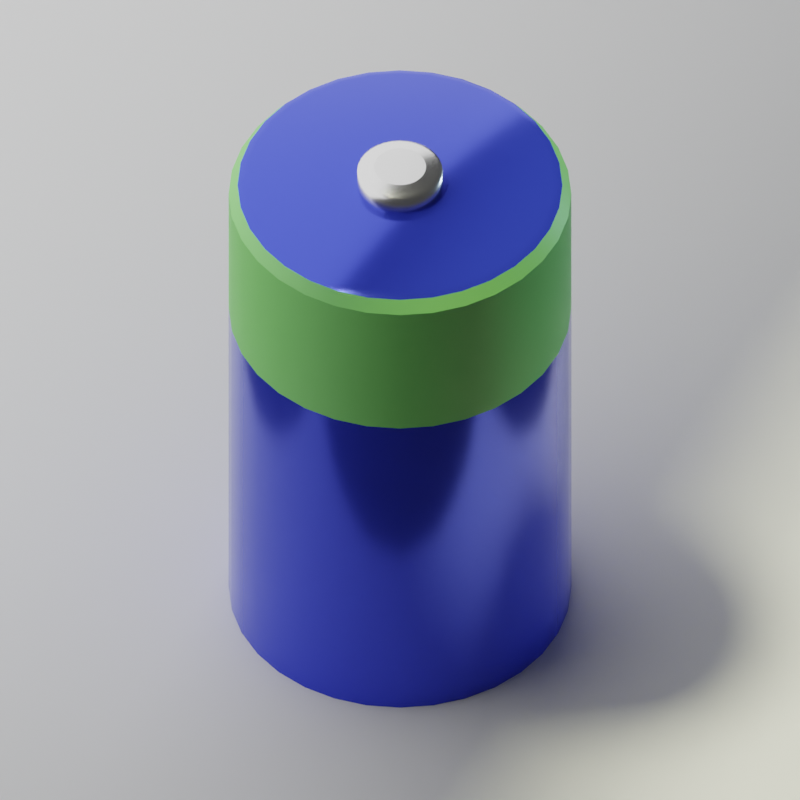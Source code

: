 # Source: empty-scene.blend  (saved by Blender 4.2.66; exported with 4.5.12 LTS)
import bpy
from mathutils import Matrix  # noqa: F401  (used for matrix-valued properties, if any)

bpy.ops.wm.read_factory_settings(use_empty=True)
scene = bpy.context.scene
scene.name = 'Scene'

# ---- collections
col_camera = bpy.data.collections.new('Camera'); scene.collection.children.link(col_camera)
col_grid = bpy.data.collections.new('Grid'); scene.collection.children.link(col_grid)
col_grid_even = bpy.data.collections.new('Grid-Even'); col_grid.children.link(col_grid_even)
col_grid_odd = bpy.data.collections.new('Grid-Odd'); col_grid.children.link(col_grid_odd)
col_material_samples = bpy.data.collections.new('Material Samples'); scene.collection.children.link(col_material_samples)
col_lighting = bpy.data.collections.new('Lighting'); scene.collection.children.link(col_lighting)
col_shadow_lamp = bpy.data.collections.new('Shadow Lamp'); scene.collection.children.link(col_shadow_lamp)
col_ground = bpy.data.collections.new('Ground'); scene.collection.children.link(col_ground)
col_model = bpy.data.collections.new('Model'); scene.collection.children.link(col_model)

# ---- materials (node trees are filled in below, after node groups)
mat_light_001 = bpy.data.materials.new('Light.001')
mat_light_001.alpha_threshold = 0.0
mat_light_001.roughness = 0.5
mat_light_001.line_color = (0.0, 0.0, 0.0, 1.0)
mat_light_000 = bpy.data.materials.new('Light.000')
mat_light_000.alpha_threshold = 0.0
mat_light_000.roughness = 0.5
mat_light_000.line_color = (0.0, 0.0, 0.0, 1.0)
mat_material_002 = bpy.data.materials.new('Material.002')
mat_material_001 = bpy.data.materials.new('Material.001')
mat_material_003 = bpy.data.materials.new('Material.003')

# ---- node groups
ng_smooth_by_angle = bpy.data.node_groups.new('Smooth by Angle', 'GeometryNodeTree')
_s = ng_smooth_by_angle.interface.new_socket(name='Mesh', in_out='OUTPUT', socket_type='NodeSocketGeometry')
_s = ng_smooth_by_angle.interface.new_socket(name='Mesh', in_out='INPUT', socket_type='NodeSocketGeometry')
_s = ng_smooth_by_angle.interface.new_socket(name='Angle', in_out='INPUT', socket_type='NodeSocketFloat')
_s.subtype = 'ANGLE'
_s.default_value = 0.5236
_s.min_value = 0.0
_s.max_value = 3.142
_s.description = 'Maximum face angle for smooth edges'
_s = ng_smooth_by_angle.interface.new_socket(name='Ignore Sharpness', in_out='INPUT', socket_type='NodeSocketBool')
_s.force_non_field = True
ng_smooth_by_angle.description = 'Set the sharpness of mesh edges based on the angle between the neighboring faces'
ng_smooth_by_angle.is_modifier = True
_N = ng_smooth_by_angle.nodes; _L = ng_smooth_by_angle.links
n0 = _N.new('GeometryNodeSetShadeSmooth'); n0.name = 'Set Shade Smooth'; n0.location = (120, -80)
n0.domain = 'EDGE'
n1 = _N.new('GeometryNodeSetShadeSmooth'); n1.name = 'Set Shade Smooth.001'; n1.location = (300, -80)
n2 = _N.new('NodeGroupOutput'); n2.name = 'Group Output'; n2.location = (480, -80)
n3 = _N.new('GeometryNodeInputMeshEdgeAngle'); n3.name = 'Edge Angle'; n3.location = (-440, -240)
n4 = _N.new('NodeGroupInput'); n4.name = 'Group Input'; n4.location = (-80, -80)
n5 = _N.new('GeometryNodeInputEdgeSmooth'); n5.name = 'Is Edge Smooth'; n5.location = (-260, -120)
n6 = _N.new('GeometryNodeInputShadeSmooth'); n6.name = 'Is Shade Smooth'; n6.location = (-440, -397)
n7 = _N.new('FunctionNodeCompare'); n7.name = 'Compare'; n7.location = (-260, -260)
n7.operation = 'LESS_EQUAL'
n7.inputs[6].default_value = (0.0, 0.0, 0.0, 0.0)
n7.inputs[7].default_value = (0.0, 0.0, 0.0, 0.0)
n8 = _N.new('FunctionNodeBooleanMath'); n8.name = 'Boolean Math.001'; n8.location = (-80, -260)
n9 = _N.new('NodeGroupInput'); n9.name = 'Group Input.001'; n9.location = (-440, -329)
n10 = _N.new('NodeGroupInput'); n10.name = 'Group Input.002'; n10.location = (-259, -189)
n11 = _N.new('FunctionNodeBooleanMath'); n11.name = 'Boolean Math'; n11.location = (-80, -149)
n11.operation = 'OR'
n12 = _N.new('FunctionNodeBooleanMath'); n12.name = 'Boolean Math.002'; n12.location = (-260, -380)
n12.operation = 'OR'
n13 = _N.new('NodeGroupInput'); n13.name = 'Group Input.003'; n13.location = (-440, -460)
_L.new(n3.outputs[0], n7.inputs[0])
_L.new(n1.outputs[0], n2.inputs[0])
_L.new(n9.outputs[1], n7.inputs[1])
_L.new(n7.outputs[0], n8.inputs[0])
_L.new(n4.outputs[0], n0.inputs[0])
_L.new(n0.outputs[0], n1.inputs[0])
_L.new(n8.outputs[0], n0.inputs[2])
_L.new(n10.outputs[2], n11.inputs[1])
_L.new(n5.outputs[0], n11.inputs[0])
_L.new(n11.outputs[0], n0.inputs[1])
_L.new(n13.outputs[2], n12.inputs[1])
_L.new(n6.outputs[0], n12.inputs[0])
_L.new(n12.outputs[0], n8.inputs[1])
n2.is_active_output = True

# ---- material node trees
mat_light_001.use_nodes = True; mat_light_001.node_tree.nodes.clear()
_N = mat_light_001.node_tree.nodes; _L = mat_light_001.node_tree.links
n0 = _N.new('ShaderNodeOutputMaterial'); n0.name = 'Material Output'; n0.location = (532, 294)
n0.width = 120
n1 = _N.new('ShaderNodeMixShader'); n1.name = 'Mix Shader'; n1.location = (322, 301)
n1.width = 150
n2 = _N.new('ShaderNodeLightPath'); n2.name = 'Light Path'; n2.location = (22, 407)
n2.width = 150
n3 = _N.new('ShaderNodeBsdfTransparent'); n3.name = 'Transparent BSDF'; n3.location = (64, 73)
n3.width = 150
n4 = _N.new('ShaderNodeEmission'); n4.name = 'Emission'; n4.location = (59, 177)
n4.width = 150
n4.inputs[0].default_value = (0.8, 0.8, 0.8, 1.0)
n4.inputs[1].default_value = 2.0
_L.new(n4.outputs[0], n1.inputs[1])
_L.new(n1.outputs[0], n0.inputs[0])
_L.new(n2.outputs[0], n1.inputs[0])
_L.new(n3.outputs[0], n1.inputs[2])
n0.is_active_output = True
mat_light_000.use_nodes = True; mat_light_000.node_tree.nodes.clear()
_N = mat_light_000.node_tree.nodes; _L = mat_light_000.node_tree.links
n0 = _N.new('ShaderNodeOutputMaterial'); n0.name = 'Material Output'; n0.location = (532, 294)
n0.width = 120
n1 = _N.new('ShaderNodeMixShader'); n1.name = 'Mix Shader'; n1.location = (322, 301)
n1.width = 150
n2 = _N.new('ShaderNodeLightPath'); n2.name = 'Light Path'; n2.location = (22, 407)
n2.width = 150
n3 = _N.new('ShaderNodeBsdfTransparent'); n3.name = 'Transparent BSDF'; n3.location = (64, 73)
n3.width = 150
n4 = _N.new('ShaderNodeEmission'); n4.name = 'Emission'; n4.location = (46, 182)
n4.width = 150
n4.inputs[0].default_value = (0.8, 0.8, 0.8, 1.0)
_L.new(n4.outputs[0], n1.inputs[1])
_L.new(n1.outputs[0], n0.inputs[0])
_L.new(n2.outputs[0], n1.inputs[0])
_L.new(n3.outputs[0], n1.inputs[2])
n0.is_active_output = True
mat_material_002.use_nodes = True; mat_material_002.node_tree.nodes.clear()
_N = mat_material_002.node_tree.nodes; _L = mat_material_002.node_tree.links
n0 = _N.new('ShaderNodeBsdfPrincipled'); n0.name = 'Principled BSDF'; n0.location = (10, 300)
n0.inputs[1].default_value = 0.9913
n0.inputs[2].default_value = 0.2478
n0.inputs[3].default_value = 1.8
n1 = _N.new('ShaderNodeOutputMaterial'); n1.name = 'Material Output'; n1.location = (300, 300)
_L.new(n0.outputs[0], n1.inputs[0])
n1.is_active_output = True
mat_material_001.use_nodes = True; mat_material_001.node_tree.nodes.clear()
_N = mat_material_001.node_tree.nodes; _L = mat_material_001.node_tree.links
n0 = _N.new('ShaderNodeBsdfPrincipled'); n0.name = 'Principled BSDF'; n0.location = (10, 300)
n0.inputs[0].default_value = (0.04132, 0.06812, 0.8006, 1.0)
n0.inputs[1].default_value = 0.5217
n0.inputs[2].default_value = 0.1565
n1 = _N.new('ShaderNodeOutputMaterial'); n1.name = 'Material Output'; n1.location = (300, 300)
_L.new(n0.outputs[0], n1.inputs[0])
n1.is_active_output = True
mat_material_003.use_nodes = True; mat_material_003.node_tree.nodes.clear()
_N = mat_material_003.node_tree.nodes; _L = mat_material_003.node_tree.links
n0 = _N.new('ShaderNodeBsdfPrincipled'); n0.name = 'Principled BSDF'; n0.location = (10, 300)
n0.inputs[0].default_value = (0.2546, 0.8001, 0.1898, 1.0)
n1 = _N.new('ShaderNodeOutputMaterial'); n1.name = 'Material Output'; n1.location = (300, 300)
_L.new(n0.outputs[0], n1.inputs[0])
n1.is_active_output = True

# ---- world
world_world = bpy.data.worlds.new('World'); scene.world = world_world
world_world.use_nodes = True; world_world.node_tree.nodes.clear()
_N = world_world.node_tree.nodes; _L = world_world.node_tree.links
n0 = _N.new('ShaderNodeOutputWorld'); n0.name = 'World Output'; n0.location = (300, 300)
n1 = _N.new('ShaderNodeBackground'); n1.name = 'Background'; n1.location = (10, 300)
n1.inputs[0].default_value = (0.05088, 0.05088, 0.05088, 1.0)
_L.new(n1.outputs[0], n0.inputs[0])
n0.is_active_output = True
world_world.color = (0.05088, 0.05088, 0.05088)
world_world.use_sun_shadow = False
world_world.sun_shadow_jitter_overblur = 0.0

# ---- cameras
cam_came_game_001 = bpy.data.cameras.new('CAME-GAME.001')
cam_came_game_001.type = 'ORTHO'
cam_came_game_001.passepartout_alpha = 1.0
cam_came_game_001.clip_start = 0.001
cam_came_game_001.clip_end = 1e+04
cam_came_game_001.lens = 35.0
cam_came_game_001.sensor_width = 32.0
cam_came_game_001.sensor_height = 18.0
cam_came_game_001.ortho_scale = 28.0
cam_came_game_001.show_passepartout = False
cam_came_game_001.show_name = True
cam_came_game_001.show_sensor = True
cam_came_game_001.dof.focus_distance = 2170.0

# ---- lights
light_sun_000 = bpy.data.lights.new('Sun.000', 'SUN')
light_sun_000.color = (0.9986, 1.0, 0.6984)
light_sun_000.transmission_factor = 0.0
light_sun_000.angle = 0.1993
light_sun_000.energy = 4.0
light_sun_000.shadow_buffer_clip_start = 0.5
light_sun_000.shadow_soft_size = 0.1
light_sun_000.shadow_cascade_max_distance = 1000.0
light_sun_000.cycles.use_multiple_importance_sampling = False
light_sun_002 = bpy.data.lights.new('Sun.002', 'SUN')
light_sun_002.color = (0.532, 0.7717, 1.0)
light_sun_002.transmission_factor = 0.0
light_sun_002.angle = 0.1993
light_sun_002.energy = 1.0
light_sun_002.shadow_buffer_clip_start = 0.5
light_sun_002.shadow_soft_size = 0.1
light_sun_002.shadow_cascade_max_distance = 1000.0
light_sun_002.cycles.use_multiple_importance_sampling = False
light_sun_001 = bpy.data.lights.new('Sun.001', 'SUN')
light_sun_001.transmission_factor = 0.0
light_sun_001.angle = 0.002
light_sun_001.energy = 5.0
light_sun_001.shadow_buffer_clip_start = 0.5
light_sun_001.shadow_soft_size = 0.001
light_sun_001.shadow_cascade_max_distance = 1000.0

# ---- meshes
me_grid_even = bpy.data.meshes.new('Grid-Even')
me_grid_even.from_pydata([(0.0, -2.608e-08, 0.0), (0.25, -1.49e-08, 0.0), (0.0, 0.3536, 0.0), (0.25, 0.3536, 0.0)], [(0, 1), (3, 2), (2, 0), (3, 1)], [])
_uv = me_grid_even.uv_layers.new(name='UVMap')
_uv.uv.foreach_set('vector', [])
me_grid_even.use_remesh_fix_poles = True
me_grid_even.use_remesh_preserve_attributes = False
me_grid_even.use_mirror_vertex_groups = False
me_grid_even.update()
me_grid_odd = bpy.data.meshes.new('Grid-Odd')
me_grid_odd.from_pydata([(-0.125, -0.1768, 0.0), (0.125, -0.1768, 0.0), (-0.125, 0.1768, 0.0), (0.125, 0.1768, 0.0)], [(0, 1), (3, 2), (2, 0), (3, 1)], [])
_uv = me_grid_odd.uv_layers.new(name='UVMap')
_uv.uv.foreach_set('vector', [])
me_grid_odd.use_remesh_fix_poles = True
me_grid_odd.use_remesh_preserve_attributes = False
me_grid_odd.use_mirror_vertex_groups = False
me_grid_odd.update()
me_plane_006 = bpy.data.meshes.new('Plane.006')
me_plane_006.from_pydata([(1.0, -1.0, 0.0), (-1.0, -1.0, 0.0), (1.0, 1.0, 0.0), (-1.0, 1.0, 0.0)], [], [(1, 0, 2, 3)])
me_plane_006.materials.append(mat_light_001)
me_plane_006.use_remesh_preserve_volume = False
me_plane_006.use_remesh_preserve_attributes = False
me_plane_006.use_mirror_vertex_groups = False
me_plane_006.update()
me_plane_001 = bpy.data.meshes.new('Plane.001')
me_plane_001.from_pydata([(1.0, -1.0, 0.0), (-1.0, -1.0, 0.0), (1.0, 1.0, 0.0), (-1.0, 1.0, 0.0)], [], [(1, 0, 2, 3)])
me_plane_001.materials.append(mat_light_000)
me_plane_001.use_remesh_preserve_volume = False
me_plane_001.use_remesh_preserve_attributes = False
me_plane_001.use_mirror_vertex_groups = False
me_plane_001.update()
me_plane = bpy.data.meshes.new('Plane')
me_plane.from_pydata([(-1.0, -1.414, 0.0), (1.0, -1.414, 0.0), (-1.0, 1.414, 0.0), (1.0, 1.414, 0.0)], [], [(3, 2, 0, 1)])
_uv = me_plane.uv_layers.new(name='UVMap')
_uv.uv.foreach_set('vector', [1.0, 1.0, 0.0, 1.0, 0.0, 0.0, 1.0, 0.0])
me_plane.use_remesh_fix_poles = True
me_plane.use_remesh_preserve_attributes = False
me_plane.use_mirror_vertex_groups = False
me_plane.update()
me_cylinder_001 = bpy.data.meshes.new('Cylinder.001')
me_cylinder_001.from_pydata([(0.0, 1.0, -1.0), (0.1951, 0.9808, -1.0), (0.3827, 0.9239, -1.0), (0.5556, 0.8315, -1.0), (0.7071, 0.7071, -1.0), (0.8315, 0.5556, -1.0), (0.9239, 0.3827, -1.0), (0.9808, 0.1951, -1.0), (1.0, 0.0, -1.0), (0.9808, -0.1951, -1.0), (0.9239, -0.3827, -1.0), (0.8315, -0.5556, -1.0), (0.7071, -0.7071, -1.0), (0.5556, -0.8315, -1.0), (0.3827, -0.9239, -1.0), (0.1951, -0.9808, -1.0), (0.0, -1.0, -1.0), (-0.1951, -0.9808, -1.0), (-0.3827, -0.9239, -1.0), (-0.5556, -0.8315, -1.0), (-0.7071, -0.7071, -1.0), (-0.8315, -0.5556, -1.0), (-0.9239, -0.3827, -1.0), (-0.9808, -0.1951, -1.0), (-1.0, 0.0, -1.0), (-0.9808, 0.1951, -1.0), (-0.9239, 0.3827, -1.0), (-0.8315, 0.5556, -1.0), (-0.7071, 0.7071, -1.0), (-0.5556, 0.8315, -1.0), (-0.3827, 0.9239, -1.0), (-0.1951, 0.9808, -1.0), (0.0, 1.0, 0.8949), (0.1951, 0.9808, 0.8949), (0.3827, 0.9239, 0.8949), (0.5556, 0.8315, 0.8949), (0.7071, 0.7071, 0.8949), (0.8315, 0.5556, 0.8949), (0.9239, 0.3827, 0.8949), (0.9808, 0.1951, 0.8949), (1.0, 0.0, 0.8949), (0.9808, -0.1951, 0.8949), (0.9239, -0.3827, 0.8949), (0.8315, -0.5556, 0.8949), (0.7071, -0.7071, 0.8949), (0.5556, -0.8315, 0.8949), (0.3827, -0.9239, 0.8949), (0.1951, -0.9808, 0.8949), (0.0, -1.0, 0.8949), (-0.1951, -0.9808, 0.8949), (-0.3827, -0.9239, 0.8949), (-0.5556, -0.8315, 0.8949), (-0.7071, -0.7071, 0.8949), (-0.8315, -0.5556, 0.8949), (-0.9239, -0.3827, 0.8949), (-0.9808, -0.1951, 0.8949), (-1.0, 0.0, 0.8949), (-0.9808, 0.1951, 0.8949), (-0.9239, 0.3827, 0.8949), (-0.8315, 0.5556, 0.8949), (-0.7071, 0.7071, 0.8949), (-0.5556, 0.8315, 0.8949), (-0.3827, 0.9239, 0.8949), (-0.1951, 0.9808, 0.8949), (-0.002495, 0.9374, 1.014), (0.1813, 0.9192, 1.014), (0.3579, 0.8656, 1.014), (0.5208, 0.7786, 1.014), (0.6635, 0.6615, 1.014), (0.7807, 0.5188, 1.014), (0.8678, 0.3559, 1.014), (0.9215, 0.1792, 1.013), (0.9397, -0.004537, 1.013), (0.9217, -0.1884, 1.013), (0.8681, -0.3651, 1.013), (0.7812, -0.5281, 1.013), (0.664, -0.671, 1.012), (0.5213, -0.7883, 1.012), (0.3583, -0.8755, 1.012), (0.1815, -0.9292, 1.012), (-0.002454, -0.9474, 1.012), (-0.1864, -0.9293, 1.012), (-0.3633, -0.8757, 1.012), (-0.5263, -0.7885, 1.012), (-0.6692, -0.6712, 1.012), (-0.7865, -0.5283, 1.012), (-0.8735, -0.3653, 1.012), (-0.9271, -0.1884, 1.012), (-0.9451, -0.004495, 1.012), (-0.9269, 0.1794, 1.012), (-0.8732, 0.3562, 1.013), (-0.786, 0.519, 1.013), (-0.6688, 0.6618, 1.013), (-0.5259, 0.7788, 1.013), (-0.363, 0.8658, 1.013), (-0.1863, 0.9193, 1.014), (2.836e-07, 0.6079, 1.382), (-0.001376, 0.8689, 1.14), (0.1186, 0.5962, 1.382), (0.1686, 0.8522, 1.14), (0.2326, 0.5617, 1.382), (0.3321, 0.8026, 1.14), (0.3377, 0.5055, 1.382), (0.4828, 0.7221, 1.14), (0.4299, 0.4299, 1.382), (0.6148, 0.6137, 1.14), (0.5055, 0.3377, 1.382), (0.7232, 0.4816, 1.14), (0.5617, 0.2326, 1.382), (0.8036, 0.3309, 1.14), (0.5962, 0.1186, 1.382), (0.8532, 0.1675, 1.14), (0.6079, 2.425e-08, 1.382), (0.8698, -0.002492, 1.141), (0.5962, -0.1186, 1.382), (0.853, -0.1724, 1.141), (0.5617, -0.2326, 1.382), (0.8034, -0.3358, 1.141), (0.5055, -0.3377, 1.382), (0.7228, -0.4863, 1.141), (0.4299, -0.4299, 1.382), (0.6144, -0.6182, 1.141), (0.3377, -0.5055, 1.382), (0.4824, -0.7264, 1.141), (0.2326, -0.5617, 1.382), (0.3318, -0.8068, 1.141), (0.1186, -0.5962, 1.382), (0.1685, -0.8563, 1.142), (-2.798e-08, -0.6079, 1.382), (-0.001331, -0.873, 1.142), (-0.1186, -0.5962, 1.382), (-0.1712, -0.8562, 1.142), (-0.2326, -0.5617, 1.382), (-0.3344, -0.8066, 1.142), (-0.3377, -0.5055, 1.382), (-0.4849, -0.7262, 1.142), (-0.4299, -0.4299, 1.382), (-0.6169, -0.618, 1.142), (-0.5055, -0.3377, 1.382), (-0.7252, -0.4861, 1.142), (-0.5617, -0.2326, 1.382), (-0.8057, -0.3356, 1.142), (-0.5962, -0.1186, 1.382), (-0.8553, -0.1723, 1.141), (-0.6079, 2.425e-08, 1.382), (-0.8721, -0.002448, 1.141), (-0.5962, 0.1186, 1.382), (-0.8554, 0.1674, 1.141), (-0.5617, 0.2326, 1.382), (-0.806, 0.3308, 1.141), (-0.5055, 0.3377, 1.382), (-0.7256, 0.4814, 1.141), (-0.4299, 0.4299, 1.382), (-0.6173, 0.6135, 1.141), (-0.3377, 0.5055, 1.382), (-0.4854, 0.7219, 1.141), (-0.2326, 0.5617, 1.382), (-0.3348, 0.8024, 1.14), (-0.1186, 0.5962, 1.382), (-0.1714, 0.8521, 1.14)], [], [(31, 63, 32, 0), (2, 34, 35, 3), (3, 35, 36, 4), (4, 36, 37, 5), (5, 37, 38, 6), (6, 38, 39, 7), (7, 39, 40, 8), (8, 40, 41, 9), (9, 41, 42, 10), (10, 42, 43, 11), (11, 43, 44, 12), (12, 44, 45, 13), (13, 45, 46, 14), (14, 46, 47, 15), (15, 47, 48, 16), (16, 48, 49, 17), (17, 49, 50, 18), (18, 50, 51, 19), (19, 51, 52, 20), (20, 52, 53, 21), (21, 53, 54, 22), (22, 54, 55, 23), (23, 55, 56, 24), (24, 56, 57, 25), (25, 57, 58, 26), (26, 58, 59, 27), (27, 59, 60, 28), (28, 60, 61, 29), (29, 61, 62, 30), (30, 62, 63, 31), (0, 32, 33, 1), (1, 33, 34, 2), (0, 1, 2, 3, 4, 5, 6, 7, 8, 9, 10, 11, 12, 13, 14, 15, 16, 17, 18, 19, 20, 21, 22, 23, 24, 25, 26, 27, 28, 29, 30, 31), (99, 101, 66, 65), (35, 34, 66, 67), (36, 35, 67, 68), (37, 36, 68, 69), (38, 37, 69, 70), (39, 38, 70, 71), (40, 39, 71, 72), (41, 40, 72, 73), (42, 41, 73, 74), (43, 42, 74, 75), (44, 43, 75, 76), (45, 44, 76, 77), (46, 45, 77, 78), (47, 46, 78, 79), (48, 47, 79, 80), (49, 48, 80, 81), (50, 49, 81, 82), (51, 50, 82, 83), (52, 51, 83, 84), (53, 52, 84, 85), (54, 53, 85, 86), (55, 54, 86, 87), (56, 55, 87, 88), (57, 56, 88, 89), (58, 57, 89, 90), (59, 58, 90, 91), (60, 59, 91, 92), (61, 60, 92, 93), (62, 61, 93, 94), (63, 62, 94, 95), (33, 32, 64, 65), (34, 33, 65, 66), (98, 96, 158, 156, 154, 152, 150, 148, 146, 144, 142, 140, 138, 136, 134, 132, 130, 128, 126, 124, 122, 120, 118, 116, 114, 112, 110, 108, 106, 104, 102, 100), (101, 103, 67, 66), (103, 105, 68, 67), (105, 107, 69, 68), (107, 109, 70, 69), (109, 111, 71, 70), (111, 113, 72, 71), (113, 115, 73, 72), (115, 117, 74, 73), (117, 119, 75, 74), (119, 121, 76, 75), (121, 123, 77, 76), (123, 125, 78, 77), (125, 127, 79, 78), (127, 129, 80, 79), (129, 131, 81, 80), (131, 133, 82, 81), (133, 135, 83, 82), (135, 137, 84, 83), (137, 139, 85, 84), (139, 141, 86, 85), (141, 143, 87, 86), (143, 145, 88, 87), (145, 147, 89, 88), (147, 149, 90, 89), (149, 151, 91, 90), (151, 153, 92, 91), (153, 155, 93, 92), (155, 157, 94, 93), (157, 159, 95, 94), (97, 99, 65, 64), (32, 63, 95, 64), (96, 98, 99, 97), (98, 100, 101, 99), (100, 102, 103, 101), (102, 104, 105, 103), (104, 106, 107, 105), (106, 108, 109, 107), (108, 110, 111, 109), (110, 112, 113, 111), (112, 114, 115, 113), (114, 116, 117, 115), (116, 118, 119, 117), (118, 120, 121, 119), (120, 122, 123, 121), (122, 124, 125, 123), (124, 126, 127, 125), (126, 128, 129, 127), (128, 130, 131, 129), (130, 132, 133, 131), (132, 134, 135, 133), (134, 136, 137, 135), (136, 138, 139, 137), (138, 140, 141, 139), (140, 142, 143, 141), (142, 144, 145, 143), (144, 146, 147, 145), (146, 148, 149, 147), (148, 150, 151, 149), (150, 152, 153, 151), (152, 154, 155, 153), (154, 156, 157, 155), (156, 158, 159, 157), (158, 96, 97, 159), (159, 97, 64, 95)])
me_cylinder_001.polygons.foreach_set('use_smooth', [True] * 130)
_uv = me_cylinder_001.uv_layers.new(name='UVMap')
_uv.uv.foreach_set('vector', [0.03125, 0.5, 0.03125, 0.9737, 0.0, 0.9737, 0.0, 0.5, 0.9375, 0.5, 0.9375, 0.9737, 0.9062, 0.9737, 0.9062, 0.5, 0.9062, 0.5, 0.9062, 0.9737, 0.875, 0.9737, 0.875, 0.5, 0.875, 0.5, 0.875, 0.9737, 0.8438, 0.9737, 0.8438, 0.5, 0.8438, 0.5, 0.8438, 0.9737, 0.8125, 0.9737, 0.8125, 0.5, 0.8125, 0.5, 0.8125, 0.9737, 0.7812, 0.9737, 0.7812, 0.5, 0.7812, 0.5, 0.7812, 0.9737, 0.75, 0.9737, 0.75, 0.5, 0.75, 0.5, 0.75, 0.9737, 0.7188, 0.9737, 0.7188, 0.5, 0.7188, 0.5, 0.7188, 0.9737, 0.6875, 0.9737, 0.6875, 0.5, 0.6875, 0.5, 0.6875, 0.9737, 0.6562, 0.9737, 0.6562, 0.5, 0.6562, 0.5, 0.6562, 0.9737, 0.625, 0.9737, 0.625, 0.5, 0.625, 0.5, 0.625, 0.9737, 0.5938, 0.9737, 0.5938, 0.5, 0.5938, 0.5, 0.5938, 0.9737, 0.5625, 0.9737, 0.5625, 0.5, 0.5625, 0.5, 0.5625, 0.9737, 0.5312, 0.9737, 0.5312, 0.5, 0.5312, 0.5, 0.5312, 0.9737, 0.5, 0.9737, 0.5, 0.5, 0.5, 0.5, 0.5, 0.9737, 0.4688, 0.9737, 0.4688, 0.5, 0.4688, 0.5, 0.4688, 0.9737, 0.4375, 0.9737, 0.4375, 0.5, 0.4375, 0.5, 0.4375, 0.9737, 0.4062, 0.9737, 0.4062, 0.5, 0.4062, 0.5, 0.4062, 0.9737, 0.375, 0.9737, 0.375, 0.5, 0.375, 0.5, 0.375, 0.9737, 0.3438, 0.9737, 0.3438, 0.5, 0.3438, 0.5, 0.3438, 0.9737, 0.3125, 0.9737, 0.3125, 0.5, 0.3125, 0.5, 0.3125, 0.9737, 0.2812, 0.9737, 0.2812, 0.5, 0.2812, 0.5, 0.2812, 0.9737, 0.25, 0.9737, 0.25, 0.5, 0.25, 0.5, 0.25, 0.9737, 0.2188, 0.9737, 0.2188, 0.5, 0.2188, 0.5, 0.2188, 0.9737, 0.1875, 0.9737, 0.1875, 0.5, 0.1875, 0.5, 0.1875, 0.9737, 0.1562, 0.9737, 0.1562, 0.5, 0.1562, 0.5, 0.1562, 0.9737, 0.125, 0.9737, 0.125, 0.5, 0.125, 0.5, 0.125, 0.9737, 0.09375, 0.9737, 0.09375, 0.5, 0.09375, 0.5, 0.09375, 0.9737, 0.0625, 0.9737, 0.0625, 0.5, 0.0625, 0.5, 0.0625, 0.9737, 0.03125, 0.9737, 0.03125, 0.5, 1.0, 0.5, 1.0, 0.9737, 0.9688, 0.9737, 0.9688, 0.5, 0.9688, 0.5, 0.9688, 0.9737, 0.9375, 0.9737, 0.9375, 0.5, 0.75, 0.49, 0.7968, 0.4854, 0.8418, 0.4717, 0.8833, 0.4496, 0.9197, 0.4197, 0.9496, 0.3833, 0.9717, 0.3418, 0.9854, 0.2968, 0.99, 0.25, 0.9854, 0.2032, 0.9717, 0.1582, 0.9496, 0.1167, 0.9197, 0.08029, 0.8833, 0.05045, 0.8418, 0.02827, 0.7968, 0.01461, 0.75, 0.01, 0.7032, 0.01461, 0.6582, 0.02827, 0.6167, 0.05045, 0.5803, 0.08029, 0.5504, 0.1167, 0.5283, 0.1582, 0.5146, 0.2032, 0.51, 0.25, 0.5146, 0.2968, 0.5283, 0.3418, 0.5504, 0.3833, 0.5803, 0.4197, 0.6167, 0.4496, 0.6582, 0.4717, 0.7032, 0.4854, 0.2908, 0.4551, 0.33, 0.4432, 0.3365, 0.4588, 0.2941, 0.4717, 0.3833, 0.4496, 0.3418, 0.4717, 0.3365, 0.4588, 0.3756, 0.438, 0.4197, 0.4197, 0.3833, 0.4496, 0.3756, 0.438, 0.4098, 0.4098, 0.4496, 0.3833, 0.4197, 0.4197, 0.4098, 0.4098, 0.438, 0.3756, 0.4717, 0.3418, 0.4496, 0.3833, 0.438, 0.3756, 0.4589, 0.3365, 0.4854, 0.2968, 0.4717, 0.3418, 0.4589, 0.3365, 0.4718, 0.2941, 0.49, 0.25, 0.4854, 0.2968, 0.4718, 0.2941, 0.4761, 0.25, 0.4854, 0.2032, 0.49, 0.25, 0.4761, 0.25, 0.4718, 0.2059, 0.4717, 0.1582, 0.4854, 0.2032, 0.4718, 0.2059, 0.4589, 0.1635, 0.4496, 0.1167, 0.4717, 0.1582, 0.4589, 0.1635, 0.4381, 0.1243, 0.4197, 0.08029, 0.4496, 0.1167, 0.4381, 0.1243, 0.41, 0.09004, 0.3833, 0.05045, 0.4197, 0.08029, 0.41, 0.09004, 0.3757, 0.06189, 0.3418, 0.02827, 0.3833, 0.05045, 0.3757, 0.06189, 0.3366, 0.04096, 0.2968, 0.01461, 0.3418, 0.02827, 0.3366, 0.04096, 0.2941, 0.02807, 0.25, 0.01, 0.2968, 0.01461, 0.2941, 0.02807, 0.25, 0.0237, 0.2032, 0.01461, 0.25, 0.01, 0.25, 0.0237, 0.2058, 0.02804, 0.1582, 0.02827, 0.2032, 0.01461, 0.2058, 0.02804, 0.1634, 0.04092, 0.1167, 0.05045, 0.1582, 0.02827, 0.1634, 0.04092, 0.1243, 0.06183, 0.08029, 0.08029, 0.1167, 0.05045, 0.1243, 0.06183, 0.08998, 0.08998, 0.05045, 0.1167, 0.08029, 0.08029, 0.08998, 0.08998, 0.06184, 0.1243, 0.02827, 0.1582, 0.05045, 0.1167, 0.06184, 0.1243, 0.04094, 0.1634, 0.01461, 0.2032, 0.02827, 0.1582, 0.04094, 0.1634, 0.02808, 0.2059, 0.01, 0.25, 0.01461, 0.2032, 0.02808, 0.2059, 0.02376, 0.25, 0.01461, 0.2968, 0.01, 0.25, 0.02376, 0.25, 0.02813, 0.2941, 0.02827, 0.3418, 0.01461, 0.2968, 0.02813, 0.2941, 0.04102, 0.3366, 0.05045, 0.3833, 0.02827, 0.3418, 0.04102, 0.3366, 0.06195, 0.3757, 0.08029, 0.4197, 0.05045, 0.3833, 0.06195, 0.3757, 0.09009, 0.4099, 0.1167, 0.4496, 0.08029, 0.4197, 0.09009, 0.4099, 0.1244, 0.438, 0.1582, 0.4717, 0.1167, 0.4496, 0.1244, 0.438, 0.1635, 0.4589, 0.2032, 0.4854, 0.1582, 0.4717, 0.1635, 0.4589, 0.2059, 0.4717, 0.2968, 0.4854, 0.25, 0.49, 0.25, 0.4761, 0.2941, 0.4717, 0.3418, 0.4717, 0.2968, 0.4854, 0.2941, 0.4717, 0.3365, 0.4588, 0.2784, 0.3929, 0.25, 0.3957, 0.2216, 0.3929, 0.1943, 0.3846, 0.1691, 0.3711, 0.147, 0.353, 0.1289, 0.3309, 0.1154, 0.3057, 0.1071, 0.2784, 0.1043, 0.25, 0.1071, 0.2216, 0.1154, 0.1943, 0.1289, 0.1691, 0.147, 0.147, 0.1691, 0.1289, 0.1943, 0.1154, 0.2216, 0.1071, 0.25, 0.1043, 0.2784, 0.1071, 0.3057, 0.1154, 0.3309, 0.1289, 0.353, 0.147, 0.3711, 0.1691, 0.3846, 0.1943, 0.3929, 0.2216, 0.3957, 0.25, 0.3929, 0.2784, 0.3846, 0.3057, 0.3711, 0.3309, 0.353, 0.353, 0.3309, 0.3711, 0.3057, 0.3846, 0.33, 0.4432, 0.3662, 0.4239, 0.3756, 0.438, 0.3365, 0.4588, 0.3662, 0.4239, 0.3979, 0.3979, 0.4098, 0.4098, 0.3756, 0.438, 0.3979, 0.3979, 0.4239, 0.3662, 0.438, 0.3756, 0.4098, 0.4098, 0.4239, 0.3662, 0.4432, 0.33, 0.4589, 0.3365, 0.438, 0.3756, 0.4432, 0.33, 0.4551, 0.2908, 0.4718, 0.2941, 0.4589, 0.3365, 0.4551, 0.2908, 0.4591, 0.25, 0.4761, 0.25, 0.4718, 0.2941, 0.4591, 0.25, 0.455, 0.2092, 0.4718, 0.2059, 0.4761, 0.25, 0.455, 0.2092, 0.4431, 0.17, 0.4589, 0.1635, 0.4718, 0.2059, 0.4431, 0.17, 0.4238, 0.1339, 0.4381, 0.1243, 0.4589, 0.1635, 0.4238, 0.1339, 0.3978, 0.1022, 0.41, 0.09004, 0.4381, 0.1243, 0.3978, 0.1022, 0.3661, 0.07624, 0.3757, 0.06189, 0.41, 0.09004, 0.3661, 0.07624, 0.33, 0.05695, 0.3366, 0.04096, 0.3757, 0.06189, 0.33, 0.05695, 0.2908, 0.04507, 0.2941, 0.02807, 0.3366, 0.04096, 0.2908, 0.04507, 0.25, 0.04107, 0.25, 0.0237, 0.2941, 0.02807, 0.25, 0.04107, 0.2092, 0.04509, 0.2058, 0.02804, 0.25, 0.0237, 0.2092, 0.04509, 0.1701, 0.05699, 0.1634, 0.04092, 0.2058, 0.02804, 0.1701, 0.05699, 0.1339, 0.07629, 0.1243, 0.06183, 0.1634, 0.04092, 0.1339, 0.07629, 0.1023, 0.1023, 0.08998, 0.08998, 0.1243, 0.06183, 0.1023, 0.1023, 0.07628, 0.1339, 0.06184, 0.1243, 0.08998, 0.08998, 0.07628, 0.1339, 0.05696, 0.17, 0.04094, 0.1634, 0.06184, 0.1243, 0.05696, 0.17, 0.04506, 0.2092, 0.02808, 0.2059, 0.04094, 0.1634, 0.04506, 0.2092, 0.04103, 0.25, 0.02376, 0.25, 0.02808, 0.2059, 0.04103, 0.25, 0.04502, 0.2908, 0.02813, 0.2941, 0.02376, 0.25, 0.04502, 0.2908, 0.05689, 0.33, 0.04102, 0.3366, 0.02813, 0.2941, 0.05689, 0.33, 0.07619, 0.3661, 0.06195, 0.3757, 0.04102, 0.3366, 0.07619, 0.3661, 0.1022, 0.3978, 0.09009, 0.4099, 0.06195, 0.3757, 0.1022, 0.3978, 0.1338, 0.4238, 0.1244, 0.438, 0.09009, 0.4099, 0.1338, 0.4238, 0.17, 0.4432, 0.1635, 0.4589, 0.1244, 0.438, 0.17, 0.4432, 0.2092, 0.4551, 0.2059, 0.4717, 0.1635, 0.4589, 0.25, 0.4591, 0.2908, 0.4551, 0.2941, 0.4717, 0.25, 0.4761, 0.25, 0.49, 0.2032, 0.4854, 0.2059, 0.4717, 0.25, 0.4761, 0.25, 0.3957, 0.2784, 0.3929, 0.2908, 0.4551, 0.25, 0.4591, 0.2784, 0.3929, 0.3057, 0.3846, 0.33, 0.4432, 0.2908, 0.4551, 0.3057, 0.3846, 0.3309, 0.3711, 0.3662, 0.4239, 0.33, 0.4432, 0.3309, 0.3711, 0.353, 0.353, 0.3979, 0.3979, 0.3662, 0.4239, 0.353, 0.353, 0.3711, 0.3309, 0.4239, 0.3662, 0.3979, 0.3979, 0.3711, 0.3309, 0.3846, 0.3057, 0.4432, 0.33, 0.4239, 0.3662, 0.3846, 0.3057, 0.3929, 0.2784, 0.4551, 0.2908, 0.4432, 0.33, 0.3929, 0.2784, 0.3957, 0.25, 0.4591, 0.25, 0.4551, 0.2908, 0.3957, 0.25, 0.3929, 0.2216, 0.455, 0.2092, 0.4591, 0.25, 0.3929, 0.2216, 0.3846, 0.1943, 0.4431, 0.17, 0.455, 0.2092, 0.3846, 0.1943, 0.3711, 0.1691, 0.4238, 0.1339, 0.4431, 0.17, 0.3711, 0.1691, 0.353, 0.147, 0.3978, 0.1022, 0.4238, 0.1339, 0.353, 0.147, 0.3309, 0.1289, 0.3661, 0.07624, 0.3978, 0.1022, 0.3309, 0.1289, 0.3057, 0.1154, 0.33, 0.05695, 0.3661, 0.07624, 0.3057, 0.1154, 0.2784, 0.1071, 0.2908, 0.04507, 0.33, 0.05695, 0.2784, 0.1071, 0.25, 0.1043, 0.25, 0.04107, 0.2908, 0.04507, 0.25, 0.1043, 0.2216, 0.1071, 0.2092, 0.04509, 0.25, 0.04107, 0.2216, 0.1071, 0.1943, 0.1154, 0.1701, 0.05699, 0.2092, 0.04509, 0.1943, 0.1154, 0.1691, 0.1289, 0.1339, 0.07629, 0.1701, 0.05699, 0.1691, 0.1289, 0.147, 0.147, 0.1023, 0.1023, 0.1339, 0.07629, 0.147, 0.147, 0.1289, 0.1691, 0.07628, 0.1339, 0.1023, 0.1023, 0.1289, 0.1691, 0.1154, 0.1943, 0.05696, 0.17, 0.07628, 0.1339, 0.1154, 0.1943, 0.1071, 0.2216, 0.04506, 0.2092, 0.05696, 0.17, 0.1071, 0.2216, 0.1043, 0.25, 0.04103, 0.25, 0.04506, 0.2092, 0.1043, 0.25, 0.1071, 0.2784, 0.04502, 0.2908, 0.04103, 0.25, 0.1071, 0.2784, 0.1154, 0.3057, 0.05689, 0.33, 0.04502, 0.2908, 0.1154, 0.3057, 0.1289, 0.3309, 0.07619, 0.3661, 0.05689, 0.33, 0.1289, 0.3309, 0.147, 0.353, 0.1022, 0.3978, 0.07619, 0.3661, 0.147, 0.353, 0.1691, 0.3711, 0.1338, 0.4238, 0.1022, 0.3978, 0.1691, 0.3711, 0.1943, 0.3846, 0.17, 0.4432, 0.1338, 0.4238, 0.1943, 0.3846, 0.2216, 0.3929, 0.2092, 0.4551, 0.17, 0.4432, 0.2216, 0.3929, 0.25, 0.3957, 0.25, 0.4591, 0.2092, 0.4551, 0.2092, 0.4551, 0.25, 0.4591, 0.25, 0.4761, 0.2059, 0.4717])
me_cylinder_001.materials.append(mat_material_002)
me_cylinder_001.update()
me_cylinder = bpy.data.meshes.new('Cylinder')
me_cylinder.from_pydata([(0.0, 1.0, -1.0), (0.0, 0.8952, 1.001), (0.1951, 0.9808, -1.0), (0.1746, 0.878, 1.001), (0.3827, 0.9239, -1.0), (0.3426, 0.827, 1.001), (0.5556, 0.8315, -1.0), (0.4973, 0.7443, 1.001), (0.7071, 0.7071, -1.0), (0.633, 0.633, 1.001), (0.8315, 0.5556, -1.0), (0.7443, 0.4973, 1.001), (0.9239, 0.3827, -1.0), (0.827, 0.3426, 1.001), (0.9808, 0.1951, -1.0), (0.878, 0.1746, 1.001), (1.0, 0.0, -1.0), (0.8952, 0.0, 1.001), (0.9808, -0.1951, -1.0), (0.878, -0.1746, 1.001), (0.9239, -0.3827, -1.0), (0.827, -0.3426, 1.001), (0.8315, -0.5556, -1.0), (0.7443, -0.4973, 1.001), (0.7071, -0.7071, -1.0), (0.633, -0.633, 1.001), (0.5556, -0.8315, -1.0), (0.4973, -0.7443, 1.001), (0.3827, -0.9239, -1.0), (0.3426, -0.827, 1.001), (0.1951, -0.9808, -1.0), (0.1746, -0.878, 1.001), (0.0, -1.0, -1.0), (0.0, -0.8952, 1.001), (-0.1951, -0.9808, -1.0), (-0.1746, -0.878, 1.001), (-0.3827, -0.9239, -1.0), (-0.3426, -0.827, 1.001), (-0.5556, -0.8315, -1.0), (-0.4973, -0.7443, 1.001), (-0.7071, -0.7071, -1.0), (-0.633, -0.633, 1.001), (-0.8315, -0.5556, -1.0), (-0.7443, -0.4973, 1.001), (-0.9239, -0.3827, -1.0), (-0.827, -0.3426, 1.001), (-0.9808, -0.1951, -1.0), (-0.878, -0.1746, 1.001), (-1.0, 0.0, -1.0), (-0.8952, 0.0, 1.001), (-0.9808, 0.1951, -1.0), (-0.878, 0.1746, 1.001), (-0.9239, 0.3827, -1.0), (-0.827, 0.3426, 1.001), (-0.8315, 0.5556, -1.0), (-0.7443, 0.4973, 1.001), (-0.7071, 0.7071, -1.0), (-0.633, 0.633, 1.001), (-0.5556, 0.8315, -1.0), (-0.4973, 0.7443, 1.001), (-0.3827, 0.9239, -1.0), (-0.3426, 0.827, 1.001), (-0.1951, 0.9808, -1.0), (-0.1746, 0.878, 1.001), (0.0, 0.9476, 0.9868), (0.1849, 0.9294, 0.9868), (0.3626, 0.8755, 0.9868), (0.5265, 0.7879, 0.9868), (0.6701, 0.6701, 0.9868), (0.7879, 0.5265, 0.9868), (0.8755, 0.3626, 0.9868), (0.9294, 0.1849, 0.9868), (0.9476, 0.0, 0.9868), (0.9294, -0.1849, 0.9868), (0.8755, -0.3626, 0.9868), (0.7879, -0.5265, 0.9868), (0.6701, -0.6701, 0.9868), (0.5265, -0.7879, 0.9868), (0.3626, -0.8755, 0.9868), (0.1849, -0.9294, 0.9868), (0.0, -0.9476, 0.9868), (-0.1849, -0.9294, 0.9868), (-0.3626, -0.8755, 0.9868), (-0.5265, -0.7879, 0.9868), (-0.6701, -0.6701, 0.9868), (-0.7879, -0.5265, 0.9868), (-0.8755, -0.3626, 0.9868), (-0.9294, -0.1849, 0.9868), (-0.9476, 0.0, 0.9868), (-0.9294, 0.1849, 0.9868), (-0.8755, 0.3626, 0.9868), (-0.7879, 0.5265, 0.9868), (-0.6701, 0.6701, 0.9868), (-0.5265, 0.7879, 0.9868), (-0.3626, 0.8755, 0.9868), (-0.1849, 0.9294, 0.9868), (0.09755, 0.9904, -1.0), (0.0, 1.0, 0.3816), (0.1951, 0.9808, 0.3816), (0.2889, 0.9523, -1.0), (0.3827, 0.9239, 0.3816), (0.4691, 0.8777, -1.0), (0.5556, 0.8315, 0.3816), (0.6313, 0.7693, -1.0), (0.7071, 0.7071, 0.3816), (0.7693, 0.6313, -1.0), (0.8315, 0.5556, 0.3816), (0.8777, 0.4691, -1.0), (0.9239, 0.3827, 0.3816), (0.9523, 0.2889, -1.0), (0.9808, 0.1951, 0.3816), (0.9904, 0.09755, -1.0), (1.0, 0.0, 0.3816), (0.9904, -0.09755, -1.0), (0.9808, -0.1951, 0.3816), (0.9523, -0.2889, -1.0), (0.9239, -0.3827, 0.3816), (0.8777, -0.4691, -1.0), (0.8315, -0.5556, 0.3816), (0.7693, -0.6313, -1.0), (0.7071, -0.7071, 0.3816), (0.6313, -0.7693, -1.0), (0.5556, -0.8315, 0.3816), (0.4691, -0.8777, -1.0), (0.3827, -0.9239, 0.3816), (0.2889, -0.9523, -1.0), (0.1951, -0.9808, 0.3816), (0.09755, -0.9904, -1.0), (0.0, -1.0, 0.3816), (-0.09755, -0.9904, -1.0), (-0.1951, -0.9808, 0.3816), (-0.2889, -0.9523, -1.0), (-0.3827, -0.9239, 0.3816), (-0.4691, -0.8777, -1.0), (-0.5556, -0.8315, 0.3816), (-0.6313, -0.7693, -1.0), (-0.7071, -0.7071, 0.3816), (-0.7693, -0.6313, -1.0), (-0.8315, -0.5556, 0.3816), (-0.8777, -0.4691, -1.0), (-0.9239, -0.3827, 0.3816), (-0.9523, -0.2889, -1.0), (-0.9808, -0.1951, 0.3816), (-0.9904, -0.09755, -1.0), (-1.0, 0.0, 0.3816), (-0.9904, 0.09755, -1.0), (-0.9808, 0.1951, 0.3816), (-0.9523, 0.2889, -1.0), (-0.9239, 0.3827, 0.3816), (-0.8777, 0.4691, -1.0), (-0.8315, 0.5556, 0.3816), (-0.7693, 0.6313, -1.0), (-0.7071, 0.7071, 0.3816), (-0.6313, 0.7693, -1.0), (-0.5556, 0.8315, 0.3816), (-0.4691, 0.8777, -1.0), (-0.3827, 0.9239, 0.3816), (-0.2889, 0.9523, -1.0), (-0.1951, 0.9808, 0.3816), (-0.09755, 0.9904, -1.0), (-0.09755, 0.9904, 0.3816), (-0.2889, 0.9523, 0.3816), (-0.4691, 0.8777, 0.3816), (-0.6313, 0.7693, 0.3816), (-0.7693, 0.6313, 0.3816), (-0.8777, 0.4691, 0.3816), (-0.9523, 0.2889, 0.3816), (-0.9904, 0.09755, 0.3816), (-0.9904, -0.09755, 0.3816), (-0.9523, -0.2889, 0.3816), (-0.8777, -0.4691, 0.3816), (-0.7693, -0.6313, 0.3816), (-0.6313, -0.7693, 0.3816), (-0.4691, -0.8777, 0.3816), (-0.2889, -0.9523, 0.3816), (-0.09755, -0.9904, 0.3816), (0.09755, -0.9904, 0.3816), (0.2889, -0.9523, 0.3816), (0.4691, -0.8777, 0.3816), (0.6313, -0.7693, 0.3816), (0.7693, -0.6313, 0.3816), (0.8777, -0.4691, 0.3816), (0.9523, -0.2889, 0.3816), (0.9904, -0.09755, 0.3816), (0.9904, 0.09755, 0.3816), (0.9523, 0.2889, 0.3816), (0.8777, 0.4691, 0.3816), (0.7693, 0.6313, 0.3816), (0.6313, 0.7693, 0.3816), (0.4691, 0.8777, 0.3816), (0.2889, 0.9523, 0.3816), (0.09755, 0.9904, 0.3816)], [], [(3, 1, 63, 61, 59, 57, 55, 53, 51, 49, 47, 45, 43, 41, 39, 37, 35, 33, 31, 29, 27, 25, 23, 21, 19, 17, 15, 13, 11, 9, 7, 5), (0, 96, 2, 99, 4, 101, 6, 103, 8, 105, 10, 107, 12, 109, 14, 111, 16, 113, 18, 115, 20, 117, 22, 119, 24, 121, 26, 123, 28, 125, 30, 127, 32, 129, 34, 131, 36, 133, 38, 135, 40, 137, 42, 139, 44, 141, 46, 143, 48, 145, 50, 147, 52, 149, 54, 151, 56, 153, 58, 155, 60, 157, 62, 159), (63, 1, 64, 95), (61, 63, 95, 94), (59, 61, 94, 93), (57, 59, 93, 92), (55, 57, 92, 91), (53, 55, 91, 90), (51, 53, 90, 89), (49, 51, 89, 88), (47, 49, 88, 87), (45, 47, 87, 86), (43, 45, 86, 85), (41, 43, 85, 84), (39, 41, 84, 83), (37, 39, 83, 82), (35, 37, 82, 81), (33, 35, 81, 80), (31, 33, 80, 79), (29, 31, 79, 78), (27, 29, 78, 77), (25, 27, 77, 76), (23, 25, 76, 75), (21, 23, 75, 74), (19, 21, 74, 73), (17, 19, 73, 72), (15, 17, 72, 71), (13, 15, 71, 70), (11, 13, 70, 69), (9, 11, 69, 68), (7, 9, 68, 67), (5, 7, 67, 66), (3, 5, 66, 65), (1, 3, 65, 64), (159, 160, 97, 0), (62, 158, 160, 159), (157, 161, 158, 62), (60, 156, 161, 157), (155, 162, 156, 60), (58, 154, 162, 155), (153, 163, 154, 58), (56, 152, 163, 153), (151, 164, 152, 56), (54, 150, 164, 151), (149, 165, 150, 54), (52, 148, 165, 149), (147, 166, 148, 52), (50, 146, 166, 147), (145, 167, 146, 50), (48, 144, 167, 145), (143, 168, 144, 48), (46, 142, 168, 143), (141, 169, 142, 46), (44, 140, 169, 141), (139, 170, 140, 44), (42, 138, 170, 139), (137, 171, 138, 42), (40, 136, 171, 137), (135, 172, 136, 40), (38, 134, 172, 135), (133, 173, 134, 38), (36, 132, 173, 133), (131, 174, 132, 36), (34, 130, 174, 131), (129, 175, 130, 34), (32, 128, 175, 129), (127, 176, 128, 32), (30, 126, 176, 127), (125, 177, 126, 30), (28, 124, 177, 125), (123, 178, 124, 28), (26, 122, 178, 123), (121, 179, 122, 26), (24, 120, 179, 121), (119, 180, 120, 24), (22, 118, 180, 119), (117, 181, 118, 22), (20, 116, 181, 117), (115, 182, 116, 20), (18, 114, 182, 115), (113, 183, 114, 18), (16, 112, 183, 113), (111, 184, 112, 16), (14, 110, 184, 111), (109, 185, 110, 14), (12, 108, 185, 109), (107, 186, 108, 12), (10, 106, 186, 107), (105, 187, 106, 10), (8, 104, 187, 105), (103, 188, 104, 8), (6, 102, 188, 103), (101, 189, 102, 6), (4, 100, 189, 101), (99, 190, 100, 4), (2, 98, 190, 99), (96, 191, 98, 2), (0, 97, 191, 96)])
me_cylinder.polygons.foreach_set('use_smooth', [True] * 98)
_uv = me_cylinder.uv_layers.new(name='UVMap')
_uv.uv.foreach_set('vector', [0.2919, 0.4607, 0.25, 0.4648, 0.2081, 0.4607, 0.1678, 0.4485, 0.1306, 0.4286, 0.09808, 0.4019, 0.07136, 0.3694, 0.05151, 0.3322, 0.03928, 0.2919, 0.03515, 0.25, 0.03928, 0.2081, 0.05151, 0.1678, 0.07136, 0.1306, 0.09808, 0.09808, 0.1306, 0.07136, 0.1678, 0.05151, 0.2081, 0.03928, 0.25, 0.03515, 0.2919, 0.03928, 0.3322, 0.05151, 0.3694, 0.07136, 0.4019, 0.09808, 0.4286, 0.1306, 0.4485, 0.1678, 0.4607, 0.2081, 0.4648, 0.25, 0.4607, 0.2919, 0.4485, 0.3322, 0.4286, 0.3694, 0.4019, 0.4019, 0.3694, 0.4286, 0.3322, 0.4485, 0.75, 0.49, 0.7734, 0.4877, 0.7968, 0.4854, 0.8193, 0.4786, 0.8418, 0.4717, 0.8626, 0.4606, 0.8833, 0.4496, 0.9015, 0.4346, 0.9197, 0.4197, 0.9346, 0.4015, 0.9496, 0.3833, 0.9606, 0.3626, 0.9717, 0.3418, 0.9786, 0.3193, 0.9854, 0.2968, 0.9877, 0.2734, 0.99, 0.25, 0.9877, 0.2266, 0.9854, 0.2032, 0.9786, 0.1807, 0.9717, 0.1582, 0.9606, 0.1374, 0.9496, 0.1167, 0.9346, 0.09848, 0.9197, 0.08029, 0.9015, 0.06537, 0.8833, 0.05045, 0.8626, 0.03936, 0.8418, 0.02827, 0.8193, 0.02144, 0.7968, 0.01461, 0.7734, 0.01231, 0.75, 0.01, 0.7266, 0.01231, 0.7032, 0.01461, 0.6807, 0.02144, 0.6582, 0.02827, 0.6374, 0.03936, 0.6167, 0.05045, 0.5985, 0.06537, 0.5803, 0.08029, 0.5654, 0.09848, 0.5504, 0.1167, 0.5394, 0.1374, 0.5283, 0.1582, 0.5214, 0.1807, 0.5146, 0.2032, 0.5123, 0.2266, 0.51, 0.25, 0.5123, 0.2734, 0.5146, 0.2968, 0.5214, 0.3193, 0.5283, 0.3418, 0.5394, 0.3626, 0.5504, 0.3833, 0.5654, 0.4015, 0.5803, 0.4197, 0.5985, 0.4346, 0.6167, 0.4496, 0.6374, 0.4606, 0.6582, 0.4717, 0.6807, 0.4786, 0.7032, 0.4854, 0.7266, 0.4877, 0.2081, 0.4607, 0.25, 0.4648, 0.25, 0.4774, 0.2056, 0.4731, 0.1678, 0.4485, 0.2081, 0.4607, 0.2056, 0.4731, 0.163, 0.4601, 0.1306, 0.4286, 0.1678, 0.4485, 0.163, 0.4601, 0.1237, 0.4391, 0.09808, 0.4019, 0.1306, 0.4286, 0.1237, 0.4391, 0.08919, 0.4108, 0.07136, 0.3694, 0.09808, 0.4019, 0.08919, 0.4108, 0.0609, 0.3763, 0.05151, 0.3322, 0.07136, 0.3694, 0.0609, 0.3763, 0.03989, 0.337, 0.03928, 0.2919, 0.05151, 0.3322, 0.03989, 0.337, 0.02695, 0.2944, 0.03515, 0.25, 0.03928, 0.2919, 0.02695, 0.2944, 0.02258, 0.25, 0.03928, 0.2081, 0.03515, 0.25, 0.02258, 0.25, 0.02695, 0.2056, 0.05151, 0.1678, 0.03928, 0.2081, 0.02695, 0.2056, 0.03989, 0.163, 0.07136, 0.1306, 0.05151, 0.1678, 0.03989, 0.163, 0.0609, 0.1237, 0.09808, 0.09808, 0.07136, 0.1306, 0.0609, 0.1237, 0.08919, 0.08919, 0.1306, 0.07136, 0.09808, 0.09808, 0.08919, 0.08919, 0.1237, 0.0609, 0.1678, 0.05151, 0.1306, 0.07136, 0.1237, 0.0609, 0.163, 0.03989, 0.2081, 0.03928, 0.1678, 0.05151, 0.163, 0.03989, 0.2056, 0.02695, 0.25, 0.03515, 0.2081, 0.03928, 0.2056, 0.02695, 0.25, 0.02258, 0.2919, 0.03928, 0.25, 0.03515, 0.25, 0.02258, 0.2944, 0.02695, 0.3322, 0.05151, 0.2919, 0.03928, 0.2944, 0.02695, 0.337, 0.03989, 0.3694, 0.07136, 0.3322, 0.05151, 0.337, 0.03989, 0.3763, 0.0609, 0.4019, 0.09808, 0.3694, 0.07136, 0.3763, 0.0609, 0.4108, 0.08919, 0.4286, 0.1306, 0.4019, 0.09808, 0.4108, 0.08919, 0.4391, 0.1237, 0.4485, 0.1678, 0.4286, 0.1306, 0.4391, 0.1237, 0.4601, 0.163, 0.4607, 0.2081, 0.4485, 0.1678, 0.4601, 0.163, 0.4731, 0.2056, 0.4648, 0.25, 0.4607, 0.2081, 0.4731, 0.2056, 0.4774, 0.25, 0.4607, 0.2919, 0.4648, 0.25, 0.4774, 0.25, 0.4731, 0.2944, 0.4485, 0.3322, 0.4607, 0.2919, 0.4731, 0.2944, 0.4601, 0.337, 0.4286, 0.3694, 0.4485, 0.3322, 0.4601, 0.337, 0.4391, 0.3763, 0.4019, 0.4019, 0.4286, 0.3694, 0.4391, 0.3763, 0.4108, 0.4108, 0.3694, 0.4286, 0.4019, 0.4019, 0.4108, 0.4108, 0.3763, 0.4391, 0.3322, 0.4485, 0.3694, 0.4286, 0.3763, 0.4391, 0.337, 0.4601, 0.2919, 0.4607, 0.3322, 0.4485, 0.337, 0.4601, 0.2944, 0.4731, 0.25, 0.4648, 0.2919, 0.4607, 0.2944, 0.4731, 0.25, 0.4774, 0.01562, 0.5, 0.01562, 0.75, 0.0, 0.75, 0.0, 0.5, 0.03125, 0.5, 0.03125, 0.75, 0.01562, 0.75, 0.01562, 0.5, 0.04688, 0.5, 0.04688, 0.75, 0.03125, 0.75, 0.03125, 0.5, 0.0625, 0.5, 0.0625, 0.75, 0.04688, 0.75, 0.04688, 0.5, 0.07812, 0.5, 0.07812, 0.75, 0.0625, 0.75, 0.0625, 0.5, 0.09375, 0.5, 0.09375, 0.75, 0.07812, 0.75, 0.07812, 0.5, 0.1094, 0.5, 0.1094, 0.75, 0.09375, 0.75, 0.09375, 0.5, 0.125, 0.5, 0.125, 0.75, 0.1094, 0.75, 0.1094, 0.5, 0.1406, 0.5, 0.1406, 0.75, 0.125, 0.75, 0.125, 0.5, 0.1562, 0.5, 0.1562, 0.75, 0.1406, 0.75, 0.1406, 0.5, 0.1719, 0.5, 0.1719, 0.75, 0.1562, 0.75, 0.1562, 0.5, 0.1875, 0.5, 0.1875, 0.75, 0.1719, 0.75, 0.1719, 0.5, 0.2031, 0.5, 0.2031, 0.75, 0.1875, 0.75, 0.1875, 0.5, 0.2188, 0.5, 0.2188, 0.75, 0.2031, 0.75, 0.2031, 0.5, 0.2344, 0.5, 0.2344, 0.75, 0.2188, 0.75, 0.2188, 0.5, 0.25, 0.5, 0.25, 0.75, 0.2344, 0.75, 0.2344, 0.5, 0.2656, 0.5, 0.2656, 0.75, 0.25, 0.75, 0.25, 0.5, 0.2812, 0.5, 0.2812, 0.75, 0.2656, 0.75, 0.2656, 0.5, 0.2969, 0.5, 0.2969, 0.75, 0.2812, 0.75, 0.2812, 0.5, 0.3125, 0.5, 0.3125, 0.75, 0.2969, 0.75, 0.2969, 0.5, 0.3281, 0.5, 0.3281, 0.75, 0.3125, 0.75, 0.3125, 0.5, 0.3438, 0.5, 0.3438, 0.75, 0.3281, 0.75, 0.3281, 0.5, 0.3594, 0.5, 0.3594, 0.75, 0.3438, 0.75, 0.3438, 0.5, 0.375, 0.5, 0.375, 0.75, 0.3594, 0.75, 0.3594, 0.5, 0.3906, 0.5, 0.3906, 0.75, 0.375, 0.75, 0.375, 0.5, 0.4062, 0.5, 0.4062, 0.75, 0.3906, 0.75, 0.3906, 0.5, 0.4219, 0.5, 0.4219, 0.75, 0.4062, 0.75, 0.4062, 0.5, 0.4375, 0.5, 0.4375, 0.75, 0.4219, 0.75, 0.4219, 0.5, 0.4531, 0.5, 0.4531, 0.75, 0.4375, 0.75, 0.4375, 0.5, 0.4688, 0.5, 0.4688, 0.75, 0.4531, 0.75, 0.4531, 0.5, 0.4844, 0.5, 0.4844, 0.75, 0.4688, 0.75, 0.4688, 0.5, 0.5, 0.5, 0.5, 0.75, 0.4844, 0.75, 0.4844, 0.5, 0.5156, 0.5, 0.5156, 0.75, 0.5, 0.75, 0.5, 0.5, 0.5312, 0.5, 0.5312, 0.75, 0.5156, 0.75, 0.5156, 0.5, 0.5469, 0.5, 0.5469, 0.75, 0.5312, 0.75, 0.5312, 0.5, 0.5625, 0.5, 0.5625, 0.75, 0.5469, 0.75, 0.5469, 0.5, 0.5781, 0.5, 0.5781, 0.75, 0.5625, 0.75, 0.5625, 0.5, 0.5938, 0.5, 0.5938, 0.75, 0.5781, 0.75, 0.5781, 0.5, 0.6094, 0.5, 0.6094, 0.75, 0.5938, 0.75, 0.5938, 0.5, 0.625, 0.5, 0.625, 0.75, 0.6094, 0.75, 0.6094, 0.5, 0.6406, 0.5, 0.6406, 0.75, 0.625, 0.75, 0.625, 0.5, 0.6562, 0.5, 0.6562, 0.75, 0.6406, 0.75, 0.6406, 0.5, 0.6719, 0.5, 0.6719, 0.75, 0.6562, 0.75, 0.6562, 0.5, 0.6875, 0.5, 0.6875, 0.75, 0.6719, 0.75, 0.6719, 0.5, 0.7031, 0.5, 0.7031, 0.75, 0.6875, 0.75, 0.6875, 0.5, 0.7188, 0.5, 0.7188, 0.75, 0.7031, 0.75, 0.7031, 0.5, 0.7344, 0.5, 0.7344, 0.75, 0.7188, 0.75, 0.7188, 0.5, 0.75, 0.5, 0.75, 0.75, 0.7344, 0.75, 0.7344, 0.5, 0.7656, 0.5, 0.7656, 0.75, 0.75, 0.75, 0.75, 0.5, 0.7812, 0.5, 0.7812, 0.75, 0.7656, 0.75, 0.7656, 0.5, 0.7969, 0.5, 0.7969, 0.75, 0.7812, 0.75, 0.7812, 0.5, 0.8125, 0.5, 0.8125, 0.75, 0.7969, 0.75, 0.7969, 0.5, 0.8281, 0.5, 0.8281, 0.75, 0.8125, 0.75, 0.8125, 0.5, 0.8438, 0.5, 0.8438, 0.75, 0.8281, 0.75, 0.8281, 0.5, 0.8594, 0.5, 0.8594, 0.75, 0.8438, 0.75, 0.8438, 0.5, 0.875, 0.5, 0.875, 0.75, 0.8594, 0.75, 0.8594, 0.5, 0.8906, 0.5, 0.8906, 0.75, 0.875, 0.75, 0.875, 0.5, 0.9062, 0.5, 0.9062, 0.75, 0.8906, 0.75, 0.8906, 0.5, 0.9219, 0.5, 0.9219, 0.75, 0.9062, 0.75, 0.9062, 0.5, 0.9375, 0.5, 0.9375, 0.75, 0.9219, 0.75, 0.9219, 0.5, 0.9531, 0.5, 0.9531, 0.75, 0.9375, 0.75, 0.9375, 0.5, 0.9688, 0.5, 0.9688, 0.75, 0.9531, 0.75, 0.9531, 0.5, 0.9844, 0.5, 0.9844, 0.75, 0.9688, 0.75, 0.9688, 0.5, 1.0, 0.5, 1.0, 0.75, 0.9844, 0.75, 0.9844, 0.5])
me_cylinder.materials.append(mat_material_001)
me_cylinder.update()
me_cylinder_002 = bpy.data.meshes.new('Cylinder.002')
me_cylinder_002.from_pydata([(0.1951, 0.9808, 0.9431), (0.0, 1.0, 0.9431), (0.3827, 0.9239, 0.9431), (0.5556, 0.8315, 0.9431), (0.7071, 0.7071, 0.9431), (0.8315, 0.5556, 0.9431), (0.9239, 0.3827, 0.9431), (0.9808, 0.1951, 0.9431), (1.0, 0.0, 0.9431), (0.9808, -0.1951, 0.9431), (0.9239, -0.3827, 0.9431), (0.8315, -0.5556, 0.9431), (0.7071, -0.7071, 0.9431), (0.5556, -0.8315, 0.9431), (0.3827, -0.9239, 0.9431), (0.1951, -0.9808, 0.9431), (0.0, -1.0, 0.9431), (-0.1951, -0.9808, 0.9431), (-0.3827, -0.9239, 0.9431), (-0.5556, -0.8315, 0.9431), (-0.7071, -0.7071, 0.9431), (-0.8315, -0.5556, 0.9431), (-0.9239, -0.3827, 0.9431), (-0.9808, -0.1951, 0.9431), (-1.0, 0.0, 0.9431), (-0.9808, 0.1951, 0.9431), (-0.9239, 0.3827, 0.9431), (-0.8315, 0.5556, 0.9431), (-0.7071, 0.7071, 0.9431), (-0.5556, 0.8315, 0.9431), (-0.3827, 0.9239, 0.9431), (-0.1951, 0.9808, 0.9431), (0.0, 0.9476, 0.9868), (0.1849, 0.9294, 0.9868), (0.3626, 0.8755, 0.9868), (0.5265, 0.7879, 0.9868), (0.6701, 0.6701, 0.9868), (0.7879, 0.5265, 0.9868), (0.8755, 0.3626, 0.9868), (0.9294, 0.1849, 0.9868), (0.9476, 0.0, 0.9868), (0.9294, -0.1849, 0.9868), (0.8755, -0.3626, 0.9868), (0.7879, -0.5265, 0.9868), (0.6701, -0.6701, 0.9868), (0.5265, -0.7879, 0.9868), (0.3626, -0.8755, 0.9868), (0.1849, -0.9294, 0.9868), (0.0, -0.9476, 0.9868), (-0.1849, -0.9294, 0.9868), (-0.3626, -0.8755, 0.9868), (-0.5265, -0.7879, 0.9868), (-0.6701, -0.6701, 0.9868), (-0.7879, -0.5265, 0.9868), (-0.8755, -0.3626, 0.9868), (-0.9294, -0.1849, 0.9868), (-0.9476, 0.0, 0.9868), (-0.9294, 0.1849, 0.9868), (-0.8755, 0.3626, 0.9868), (-0.7879, 0.5265, 0.9868), (-0.6701, 0.6701, 0.9868), (-0.5265, 0.7879, 0.9868), (-0.3626, 0.8755, 0.9868), (-0.1849, 0.9294, 0.9868), (0.09755, 0.9904, 0.9431), (0.0, 1.0, 0.3816), (0.1951, 0.9808, 0.3816), (0.2889, 0.9523, 0.9431), (0.3827, 0.9239, 0.3816), (0.4691, 0.8777, 0.9431), (0.5556, 0.8315, 0.3816), (0.6313, 0.7693, 0.9431), (0.7071, 0.7071, 0.3816), (0.7693, 0.6313, 0.9431), (0.8315, 0.5556, 0.3816), (0.8777, 0.4691, 0.9431), (0.9239, 0.3827, 0.3816), (0.9523, 0.2889, 0.9431), (0.9808, 0.1951, 0.3816), (0.9904, 0.09755, 0.9431), (1.0, 0.0, 0.3816), (0.9904, -0.09755, 0.9431), (0.9808, -0.1951, 0.3816), (0.9523, -0.2889, 0.9431), (0.9239, -0.3827, 0.3816), (0.8777, -0.4691, 0.9431), (0.8315, -0.5556, 0.3816), (0.7693, -0.6313, 0.9431), (0.7071, -0.7071, 0.3816), (0.6313, -0.7693, 0.9431), (0.5556, -0.8315, 0.3816), (0.4691, -0.8777, 0.9431), (0.3827, -0.9239, 0.3816), (0.2889, -0.9523, 0.9431), (0.1951, -0.9808, 0.3816), (0.09755, -0.9904, 0.9431), (0.0, -1.0, 0.3816), (-0.09755, -0.9904, 0.9431), (-0.1951, -0.9808, 0.3816), (-0.2889, -0.9523, 0.9431), (-0.3827, -0.9239, 0.3816), (-0.4691, -0.8777, 0.9431), (-0.5556, -0.8315, 0.3816), (-0.6313, -0.7693, 0.9431), (-0.7071, -0.7071, 0.3816), (-0.7693, -0.6313, 0.9431), (-0.8315, -0.5556, 0.3816), (-0.8777, -0.4691, 0.9431), (-0.9239, -0.3827, 0.3816), (-0.9523, -0.2889, 0.9431), (-0.9808, -0.1951, 0.3816), (-0.9904, -0.09755, 0.9431), (-1.0, 0.0, 0.3816), (-0.9904, 0.09755, 0.9431), (-0.9808, 0.1951, 0.3816), (-0.9523, 0.2889, 0.9431), (-0.9239, 0.3827, 0.3816), (-0.8777, 0.4691, 0.9431), (-0.8315, 0.5556, 0.3816), (-0.7693, 0.6313, 0.9431), (-0.7071, 0.7071, 0.3816), (-0.6313, 0.7693, 0.9431), (-0.5556, 0.8315, 0.3816), (-0.4691, 0.8777, 0.9431), (-0.3827, 0.9239, 0.3816), (-0.2889, 0.9523, 0.9431), (-0.1951, 0.9808, 0.3816), (-0.09755, 0.9904, 0.9431), (-0.09755, 0.9904, 0.3816), (-0.2889, 0.9523, 0.3816), (-0.4691, 0.8777, 0.3816), (-0.6313, 0.7693, 0.3816), (-0.7693, 0.6313, 0.3816), (-0.8777, 0.4691, 0.3816), (-0.9523, 0.2889, 0.3816), (-0.9904, 0.09755, 0.3816), (-0.9904, -0.09755, 0.3816), (-0.9523, -0.2889, 0.3816), (-0.8777, -0.4691, 0.3816), (-0.7693, -0.6313, 0.3816), (-0.6313, -0.7693, 0.3816), (-0.4691, -0.8777, 0.3816), (-0.2889, -0.9523, 0.3816), (-0.09755, -0.9904, 0.3816), (0.09755, -0.9904, 0.3816), (0.2889, -0.9523, 0.3816), (0.4691, -0.8777, 0.3816), (0.6313, -0.7693, 0.3816), (0.7693, -0.6313, 0.3816), (0.8777, -0.4691, 0.3816), (0.9523, -0.2889, 0.3816), (0.9904, -0.09755, 0.3816), (0.9904, 0.09755, 0.3816), (0.9523, 0.2889, 0.3816), (0.8777, 0.4691, 0.3816), (0.7693, 0.6313, 0.3816), (0.6313, 0.7693, 0.3816), (0.4691, 0.8777, 0.3816), (0.2889, 0.9523, 0.3816), (0.09755, 0.9904, 0.3816)], [], [(159, 64, 0, 66), (158, 67, 2, 68), (157, 69, 3, 70), (156, 71, 4, 72), (155, 73, 5, 74), (154, 75, 6, 76), (153, 77, 7, 78), (152, 79, 8, 80), (151, 81, 9, 82), (150, 83, 10, 84), (149, 85, 11, 86), (148, 87, 12, 88), (147, 89, 13, 90), (146, 91, 14, 92), (145, 93, 15, 94), (144, 95, 16, 96), (143, 97, 17, 98), (142, 99, 18, 100), (141, 101, 19, 102), (140, 103, 20, 104), (139, 105, 21, 106), (138, 107, 22, 108), (137, 109, 23, 110), (136, 111, 24, 112), (135, 113, 25, 114), (134, 115, 26, 116), (133, 117, 27, 118), (132, 119, 28, 120), (131, 121, 29, 122), (130, 123, 30, 124), (129, 125, 31, 126), (128, 127, 1, 65), (32, 33, 0, 64, 1), (33, 34, 2, 67, 0), (34, 35, 3, 69, 2), (35, 36, 4, 71, 3), (36, 37, 5, 73, 4), (37, 38, 6, 75, 5), (38, 39, 7, 77, 6), (39, 40, 8, 79, 7), (40, 41, 9, 81, 8), (41, 42, 10, 83, 9), (42, 43, 11, 85, 10), (43, 44, 12, 87, 11), (44, 45, 13, 89, 12), (45, 46, 14, 91, 13), (46, 47, 15, 93, 14), (47, 48, 16, 95, 15), (48, 49, 17, 97, 16), (49, 50, 18, 99, 17), (50, 51, 19, 101, 18), (51, 52, 20, 103, 19), (52, 53, 21, 105, 20), (53, 54, 22, 107, 21), (54, 55, 23, 109, 22), (55, 56, 24, 111, 23), (56, 57, 25, 113, 24), (57, 58, 26, 115, 25), (58, 59, 27, 117, 26), (59, 60, 28, 119, 27), (60, 61, 29, 121, 28), (61, 62, 30, 123, 29), (62, 63, 31, 125, 30), (63, 32, 1, 127, 31), (126, 31, 127, 128), (124, 30, 125, 129), (122, 29, 123, 130), (120, 28, 121, 131), (118, 27, 119, 132), (116, 26, 117, 133), (114, 25, 115, 134), (112, 24, 113, 135), (110, 23, 111, 136), (108, 22, 109, 137), (106, 21, 107, 138), (104, 20, 105, 139), (102, 19, 103, 140), (100, 18, 101, 141), (98, 17, 99, 142), (96, 16, 97, 143), (94, 15, 95, 144), (92, 14, 93, 145), (90, 13, 91, 146), (88, 12, 89, 147), (86, 11, 87, 148), (84, 10, 85, 149), (82, 9, 83, 150), (80, 8, 81, 151), (78, 7, 79, 152), (76, 6, 77, 153), (74, 5, 75, 154), (72, 4, 73, 155), (70, 3, 71, 156), (68, 2, 69, 157), (66, 0, 67, 158), (65, 1, 64, 159)])
me_cylinder_002.polygons.foreach_set('use_smooth', [True] * 96)
_uv = me_cylinder_002.uv_layers.new(name='UVMap')
_uv.uv.foreach_set('vector', [0.9844, 0.75, 0.9844, 1.0, 0.9688, 1.0, 0.9688, 0.75, 0.9531, 0.75, 0.9531, 1.0, 0.9375, 1.0, 0.9375, 0.75, 0.9219, 0.75, 0.9219, 1.0, 0.9062, 1.0, 0.9062, 0.75, 0.8906, 0.75, 0.8906, 1.0, 0.875, 1.0, 0.875, 0.75, 0.8594, 0.75, 0.8594, 1.0, 0.8438, 1.0, 0.8438, 0.75, 0.8281, 0.75, 0.8281, 1.0, 0.8125, 1.0, 0.8125, 0.75, 0.7969, 0.75, 0.7969, 1.0, 0.7812, 1.0, 0.7812, 0.75, 0.7656, 0.75, 0.7656, 1.0, 0.75, 1.0, 0.75, 0.75, 0.7344, 0.75, 0.7344, 1.0, 0.7188, 1.0, 0.7188, 0.75, 0.7031, 0.75, 0.7031, 1.0, 0.6875, 1.0, 0.6875, 0.75, 0.6719, 0.75, 0.6719, 1.0, 0.6562, 1.0, 0.6562, 0.75, 0.6406, 0.75, 0.6406, 1.0, 0.625, 1.0, 0.625, 0.75, 0.6094, 0.75, 0.6094, 1.0, 0.5938, 1.0, 0.5938, 0.75, 0.5781, 0.75, 0.5781, 1.0, 0.5625, 1.0, 0.5625, 0.75, 0.5469, 0.75, 0.5469, 1.0, 0.5312, 1.0, 0.5312, 0.75, 0.5156, 0.75, 0.5156, 1.0, 0.5, 1.0, 0.5, 0.75, 0.4844, 0.75, 0.4844, 1.0, 0.4688, 1.0, 0.4688, 0.75, 0.4531, 0.75, 0.4531, 1.0, 0.4375, 1.0, 0.4375, 0.75, 0.4219, 0.75, 0.4219, 1.0, 0.4062, 1.0, 0.4062, 0.75, 0.3906, 0.75, 0.3906, 1.0, 0.375, 1.0, 0.375, 0.75, 0.3594, 0.75, 0.3594, 1.0, 0.3438, 1.0, 0.3438, 0.75, 0.3281, 0.75, 0.3281, 1.0, 0.3125, 1.0, 0.3125, 0.75, 0.2969, 0.75, 0.2969, 1.0, 0.2812, 1.0, 0.2812, 0.75, 0.2656, 0.75, 0.2656, 1.0, 0.25, 1.0, 0.25, 0.75, 0.2344, 0.75, 0.2344, 1.0, 0.2188, 1.0, 0.2188, 0.75, 0.2031, 0.75, 0.2031, 1.0, 0.1875, 1.0, 0.1875, 0.75, 0.1719, 0.75, 0.1719, 1.0, 0.1562, 1.0, 0.1562, 0.75, 0.1406, 0.75, 0.1406, 1.0, 0.125, 1.0, 0.125, 0.75, 0.1094, 0.75, 0.1094, 1.0, 0.09375, 1.0, 0.09375, 0.75, 0.07812, 0.75, 0.07812, 1.0, 0.0625, 1.0, 0.0625, 0.75, 0.04688, 0.75, 0.04688, 1.0, 0.03125, 1.0, 0.03125, 0.75, 0.01562, 0.75, 0.01562, 1.0, 0.0, 1.0, 0.0, 0.75, 0.25, 0.4774, 0.2944, 0.4731, 0.2968, 0.4854, 0.2734, 0.4877, 0.25, 0.49, 0.2944, 0.4731, 0.337, 0.4601, 0.3418, 0.4717, 0.3193, 0.4786, 0.2968, 0.4854, 0.337, 0.4601, 0.3763, 0.4391, 0.3833, 0.4496, 0.3626, 0.4606, 0.3418, 0.4717, 0.3763, 0.4391, 0.4108, 0.4108, 0.4197, 0.4197, 0.4015, 0.4346, 0.3833, 0.4496, 0.4108, 0.4108, 0.4391, 0.3763, 0.4496, 0.3833, 0.4346, 0.4015, 0.4197, 0.4197, 0.4391, 0.3763, 0.4601, 0.337, 0.4717, 0.3418, 0.4606, 0.3626, 0.4496, 0.3833, 0.4601, 0.337, 0.4731, 0.2944, 0.4854, 0.2968, 0.4786, 0.3193, 0.4717, 0.3418, 0.4731, 0.2944, 0.4774, 0.25, 0.49, 0.25, 0.4877, 0.2734, 0.4854, 0.2968, 0.4774, 0.25, 0.4731, 0.2056, 0.4854, 0.2032, 0.4877, 0.2266, 0.49, 0.25, 0.4731, 0.2056, 0.4601, 0.163, 0.4717, 0.1582, 0.4786, 0.1807, 0.4854, 0.2032, 0.4601, 0.163, 0.4391, 0.1237, 0.4496, 0.1167, 0.4606, 0.1374, 0.4717, 0.1582, 0.4391, 0.1237, 0.4108, 0.08919, 0.4197, 0.08029, 0.4346, 0.09848, 0.4496, 0.1167, 0.4108, 0.08919, 0.3763, 0.0609, 0.3833, 0.05045, 0.4015, 0.06537, 0.4197, 0.08029, 0.3763, 0.0609, 0.337, 0.03989, 0.3418, 0.02827, 0.3626, 0.03936, 0.3833, 0.05045, 0.337, 0.03989, 0.2944, 0.02695, 0.2968, 0.01461, 0.3193, 0.02144, 0.3418, 0.02827, 0.2944, 0.02695, 0.25, 0.02258, 0.25, 0.01, 0.2734, 0.01231, 0.2968, 0.01461, 0.25, 0.02258, 0.2056, 0.02695, 0.2032, 0.01461, 0.2266, 0.01231, 0.25, 0.01, 0.2056, 0.02695, 0.163, 0.03989, 0.1582, 0.02827, 0.1807, 0.02144, 0.2032, 0.01461, 0.163, 0.03989, 0.1237, 0.0609, 0.1167, 0.05045, 0.1374, 0.03936, 0.1582, 0.02827, 0.1237, 0.0609, 0.08919, 0.08919, 0.08029, 0.08029, 0.09848, 0.06537, 0.1167, 0.05045, 0.08919, 0.08919, 0.0609, 0.1237, 0.05045, 0.1167, 0.06537, 0.09848, 0.08029, 0.08029, 0.0609, 0.1237, 0.03989, 0.163, 0.02827, 0.1582, 0.03936, 0.1374, 0.05045, 0.1167, 0.03989, 0.163, 0.02695, 0.2056, 0.01461, 0.2032, 0.02144, 0.1807, 0.02827, 0.1582, 0.02695, 0.2056, 0.02258, 0.25, 0.01, 0.25, 0.01231, 0.2266, 0.01461, 0.2032, 0.02258, 0.25, 0.02695, 0.2944, 0.01461, 0.2968, 0.01231, 0.2734, 0.01, 0.25, 0.02695, 0.2944, 0.03989, 0.337, 0.02827, 0.3418, 0.02144, 0.3193, 0.01461, 0.2968, 0.03989, 0.337, 0.0609, 0.3763, 0.05045, 0.3833, 0.03936, 0.3626, 0.02827, 0.3418, 0.0609, 0.3763, 0.08919, 0.4108, 0.08029, 0.4197, 0.06537, 0.4015, 0.05045, 0.3833, 0.08919, 0.4108, 0.1237, 0.4391, 0.1167, 0.4496, 0.09848, 0.4346, 0.08029, 0.4197, 0.1237, 0.4391, 0.163, 0.4601, 0.1582, 0.4717, 0.1374, 0.4606, 0.1167, 0.4496, 0.163, 0.4601, 0.2056, 0.4731, 0.2032, 0.4854, 0.1807, 0.4786, 0.1582, 0.4717, 0.2056, 0.4731, 0.25, 0.4774, 0.25, 0.49, 0.2266, 0.4877, 0.2032, 0.4854, 0.03125, 0.75, 0.03125, 1.0, 0.01562, 1.0, 0.01562, 0.75, 0.0625, 0.75, 0.0625, 1.0, 0.04688, 1.0, 0.04688, 0.75, 0.09375, 0.75, 0.09375, 1.0, 0.07812, 1.0, 0.07812, 0.75, 0.125, 0.75, 0.125, 1.0, 0.1094, 1.0, 0.1094, 0.75, 0.1562, 0.75, 0.1562, 1.0, 0.1406, 1.0, 0.1406, 0.75, 0.1875, 0.75, 0.1875, 1.0, 0.1719, 1.0, 0.1719, 0.75, 0.2188, 0.75, 0.2188, 1.0, 0.2031, 1.0, 0.2031, 0.75, 0.25, 0.75, 0.25, 1.0, 0.2344, 1.0, 0.2344, 0.75, 0.2812, 0.75, 0.2812, 1.0, 0.2656, 1.0, 0.2656, 0.75, 0.3125, 0.75, 0.3125, 1.0, 0.2969, 1.0, 0.2969, 0.75, 0.3438, 0.75, 0.3438, 1.0, 0.3281, 1.0, 0.3281, 0.75, 0.375, 0.75, 0.375, 1.0, 0.3594, 1.0, 0.3594, 0.75, 0.4062, 0.75, 0.4062, 1.0, 0.3906, 1.0, 0.3906, 0.75, 0.4375, 0.75, 0.4375, 1.0, 0.4219, 1.0, 0.4219, 0.75, 0.4688, 0.75, 0.4688, 1.0, 0.4531, 1.0, 0.4531, 0.75, 0.5, 0.75, 0.5, 1.0, 0.4844, 1.0, 0.4844, 0.75, 0.5312, 0.75, 0.5312, 1.0, 0.5156, 1.0, 0.5156, 0.75, 0.5625, 0.75, 0.5625, 1.0, 0.5469, 1.0, 0.5469, 0.75, 0.5938, 0.75, 0.5938, 1.0, 0.5781, 1.0, 0.5781, 0.75, 0.625, 0.75, 0.625, 1.0, 0.6094, 1.0, 0.6094, 0.75, 0.6562, 0.75, 0.6562, 1.0, 0.6406, 1.0, 0.6406, 0.75, 0.6875, 0.75, 0.6875, 1.0, 0.6719, 1.0, 0.6719, 0.75, 0.7188, 0.75, 0.7188, 1.0, 0.7031, 1.0, 0.7031, 0.75, 0.75, 0.75, 0.75, 1.0, 0.7344, 1.0, 0.7344, 0.75, 0.7812, 0.75, 0.7812, 1.0, 0.7656, 1.0, 0.7656, 0.75, 0.8125, 0.75, 0.8125, 1.0, 0.7969, 1.0, 0.7969, 0.75, 0.8438, 0.75, 0.8438, 1.0, 0.8281, 1.0, 0.8281, 0.75, 0.875, 0.75, 0.875, 1.0, 0.8594, 1.0, 0.8594, 0.75, 0.9062, 0.75, 0.9062, 1.0, 0.8906, 1.0, 0.8906, 0.75, 0.9375, 0.75, 0.9375, 1.0, 0.9219, 1.0, 0.9219, 0.75, 0.9688, 0.75, 0.9688, 1.0, 0.9531, 1.0, 0.9531, 0.75, 1.0, 0.75, 1.0, 1.0, 0.9844, 1.0, 0.9844, 0.75])
me_cylinder_002.materials.append(mat_material_003)
me_cylinder_002.update()

# ---- objects
ob_camera = bpy.data.objects.new('Camera', cam_came_game_001)
ob_grid_even = bpy.data.objects.new('Grid-Even', me_grid_even)
ob_grid_odd = bpy.data.objects.new('Grid-Odd', me_grid_odd)
ob_light_001 = bpy.data.objects.new('Light.001', me_plane_006)
ob_light_000 = bpy.data.objects.new('Light.000', me_plane_001)
ob_sun_001 = bpy.data.objects.new('Sun.001', light_sun_000)
ob_sun_002 = bpy.data.objects.new('Sun.002', light_sun_002)
ob_shadow_lamp = bpy.data.objects.new('Shadow Lamp', light_sun_001)
ob_ground_plane = bpy.data.objects.new('Ground Plane', me_plane)
ob_top = bpy.data.objects.new('Top', me_cylinder_001)
ob_base = bpy.data.objects.new('Base', me_cylinder)
ob_base_001 = bpy.data.objects.new('Base.001', me_cylinder_002)

# ---- transforms, parenting, visibility, modifiers, constraints
ob_camera.location = (0.0, -19.9, 20.13)
ob_camera.rotation_euler = (0.7854, -0.0, 0.0)
ob_camera.lineart.crease_threshold = 0.0
ob_grid_even.location = (0.0, 0.0, 0.0)
ob_grid_even.scale = (16.0, 16.0, 16.0)
ob_grid_even.visible_camera = False
ob_grid_even.visible_diffuse = False
ob_grid_even.visible_glossy = False
ob_grid_even.visible_transmission = False
ob_grid_even.visible_volume_scatter = False
ob_grid_even.visible_shadow = False
ob_grid_even.show_wire = True
ob_grid_even.show_all_edges = True
ob_grid_even.lineart.crease_threshold = 0.0
_m = ob_grid_even.modifiers.new('Array', 'ARRAY')
_m.count = 5
_m = ob_grid_even.modifiers.new('Array.001', 'ARRAY')
_m.count = 5
_m.relative_offset_displace = (0.0, 1.0, 0.0)
_m = ob_grid_even.modifiers.new('Mirror', 'MIRROR')
_m.use_axis = (True, True, False)
ob_grid_odd.location = (0.0, 0.0, 0.0)
ob_grid_odd.scale = (16.0, 16.0, 16.0)
ob_grid_odd.visible_camera = False
ob_grid_odd.visible_diffuse = False
ob_grid_odd.visible_glossy = False
ob_grid_odd.visible_transmission = False
ob_grid_odd.visible_volume_scatter = False
ob_grid_odd.visible_shadow = False
ob_grid_odd.show_wire = True
ob_grid_odd.show_all_edges = True
ob_grid_odd.lineart.crease_threshold = 0.0
_m = ob_grid_odd.modifiers.new('Array', 'ARRAY')
_m.count = 5
_m = ob_grid_odd.modifiers.new('Array.001', 'ARRAY')
_m.count = 5
_m.relative_offset_displace = (0.0, 1.0, 0.0)
_m = ob_grid_odd.modifiers.new('Mirror', 'MIRROR')
_m.use_axis = (True, True, False)
ob_light_001.location = (-16.75, 16.09, 22.66)
ob_light_001.rotation_euler = (2.978, -0.7442, -0.3672)
ob_light_001.scale = (27.19, 57.1, 27.19)
ob_light_001.display_type = 'WIRE'
ob_light_001.lineart.crease_threshold = 0.0
ob_light_000.location = (0.0, 54.41, 12.33)
ob_light_000.rotation_euler = (1.571, -0.0, 0.0)
ob_light_000.scale = (13.44, 13.44, 13.44)
ob_light_000.display_type = 'WIRE'
ob_light_000.lineart.crease_threshold = 0.0
ob_sun_001.location = (7.861, 4.873, 19.03)
ob_sun_001.rotation_euler = (0.3466, 0.1536, -14.78)
ob_sun_001.lineart.crease_threshold = 0.0
ob_sun_002.location = (11.18, 5.213, 18.35)
ob_sun_002.rotation_euler = (24.64, 1.571, 0.0)
ob_sun_002.lineart.crease_threshold = 0.0
ob_shadow_lamp.location = (-32.0, 0.0, 48.0)
ob_shadow_lamp.lineart.crease_threshold = 0.0
_c = ob_shadow_lamp.constraints.new('TRACK_TO'); _c.name = 'Track To'
_c.target = ob_ground_plane
ob_ground_plane.location = (0.0, 0.0, 0.0)
ob_ground_plane.scale = (16.0, 16.0, 16.0)
ob_ground_plane.lineart.crease_threshold = 0.0
ob_top.location = (0.0, -9.0, 20.26)
ob_top.scale = (1.5, 1.5, 0.375)
_m = ob_top.modifiers.new('Smooth by Angle', 'NODES')
_m.node_group = ng_smooth_by_angle
_m.use_pin_to_last = True
_m.show_group_selector = False
ob_base.location = (0.0, -9.0, 10.0)
ob_base.scale = (6.0, 6.0, 10.0)
_m = ob_base.modifiers.new('Smooth by Angle', 'NODES')
_m.node_group = ng_smooth_by_angle
_m.use_pin_to_last = True
_m.show_group_selector = False
ob_base_001.location = (0.0, -9.0, 10.0)
ob_base_001.scale = (6.0, 6.0, 10.0)
_m = ob_base_001.modifiers.new('Smooth by Angle', 'NODES')
_m.node_group = ng_smooth_by_angle
_m.use_pin_to_last = True
_m.show_group_selector = False

# ---- collection membership
col_camera.objects.link(ob_camera)
col_grid_even.objects.link(ob_grid_even)
col_grid_odd.objects.link(ob_grid_odd)
col_lighting.objects.link(ob_light_001)
col_lighting.objects.link(ob_light_000)
col_lighting.objects.link(ob_sun_001)
col_lighting.objects.link(ob_sun_002)
col_shadow_lamp.objects.link(ob_shadow_lamp)
col_ground.objects.link(ob_ground_plane)
col_model.objects.link(ob_top)
col_model.objects.link(ob_base)
col_model.objects.link(ob_base_001)

# ---- scene / render settings (as saved in the file)
scene.camera = ob_camera
scene.frame_start = 1; scene.frame_end = 1; scene.frame_set(1)
scene.render.engine = 'CYCLES'
scene.render.resolution_x = 384
scene.render.resolution_y = 384
scene.render.film_transparent = True
scene.cycles.use_denoising = False
scene.cycles.samples = 1024
scene.cycles.sampling_pattern = 'TABULATED_SOBOL'
scene.cycles.use_adaptive_sampling = False
scene.cycles.use_light_tree = False
scene.view_settings.view_transform = 'Filmic'
bpy.context.view_layer.update()
